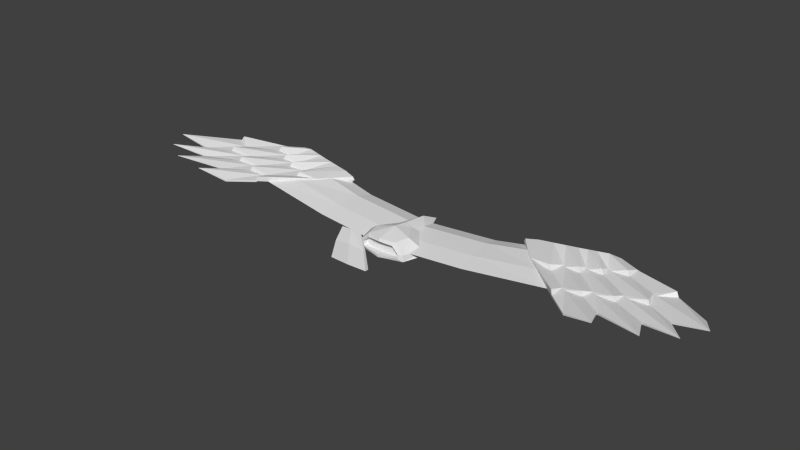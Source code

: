# Source: Glider.blend  (saved by Blender 2.76.0; exported with 4.5.12 LTS)
import bpy
from mathutils import Matrix  # noqa: F401  (used for matrix-valued properties, if any)

bpy.ops.wm.read_factory_settings(use_empty=True)
scene = bpy.context.scene
scene.name = 'Scene'

# ---- collections
col_collection_1 = bpy.data.collections.new('Collection 1'); scene.collection.children.link(col_collection_1)
col_collection_2 = bpy.data.collections.new('Collection 2'); scene.collection.children.link(col_collection_2)

# ---- world
world_world = bpy.data.worlds.new('World'); scene.world = world_world
world_world.color = (0.05088, 0.05088, 0.05088)
world_world.use_sun_shadow = False
world_world.sun_shadow_jitter_overblur = 0.0
world_world.cycles.sampling_method = 'MANUAL'
world_world.cycles.sample_map_resolution = 256

# ---- meshes
me_plane = bpy.data.meshes.new('Plane')
me_plane.from_pydata([(1.379, -0.5365, -0.1146), (1.247, 0.5001, -0.1146), (0.0, -0.6143, -0.1901), (0.0, 0.4442, -0.1901), (2.764, -0.3827, 3.857e-08), (1.765, 0.5763, -0.04915), (1.335, -0.1909, -0.06072), (1.284, 0.2119, -0.03696), (0.0, -0.2615, -0.1362), (0.0, 0.1499, -0.1125), (2.373, -0.07341, 0.03624), (1.961, 0.3112, 0.04459)], [], [(9, 7, 1, 3), (6, 0, 4, 10), (1, 7, 11, 5), (7, 6, 10, 11), (2, 0, 6, 8), (8, 6, 7, 9), (2, 3, 1, 0), (5, 4, 0, 1)])
me_plane.use_remesh_preserve_volume = False
me_plane.use_remesh_preserve_attributes = False
me_plane.use_mirror_vertex_groups = False
me_plane.update()
me_plane_003 = bpy.data.meshes.new('Plane.003')
me_plane_003.from_pydata([(-7.005e-09, -0.0454, -0.0009966), (0.2657, -0.013, 0.2928), (5.491e-08, 0.05411, 0.3095), (0.2057, 0.04467, 0.2901), (3.974e-08, -0.06269, 0.3259), (0.2693, -0.05219, 0.2976), (0.3266, -0.02456, -0.001815), (1.112e-08, 0.09204, -0.0184), (0.2193, 0.07848, -0.006725), (-1.548e-08, -0.1133, 0.01083), (0.333, -0.09457, 0.006639), (0.1773, -0.002147, 0.5325), (8.077e-08, -0.005344, 0.5403)], [], [(4, 9, 10, 5), (3, 8, 7, 2), (0, 7, 8, 6), (6, 10, 9, 0), (1, 6, 8, 3), (5, 10, 6, 1), (2, 12, 11, 3), (3, 11, 1), (5, 11, 12, 4), (1, 11, 5)])
me_plane_003.use_remesh_preserve_volume = False
me_plane_003.use_remesh_preserve_attributes = False
me_plane_003.use_mirror_vertex_groups = False
me_plane_003.update()
me_plane_002 = bpy.data.meshes.new('Plane.002')
me_plane_002.from_pydata([(0.4176, -0.6931, 0.02831), (0.5596, -0.3501, 0.0001823), (0.0, -0.643, 0.002988), (0.0, 0.647, 0.0), (0.2558, -0.6856, 0.1838), (0.3142, -0.4342, 0.188), (0.0, -0.738, 0.1941), (0.0, 0.3171, 0.1644), (0.0, -0.3739, 0.2643), (0.0, -0.338, -0.07607), (0.0, -0.7821, -0.1056), (0.4273, -0.7058, -0.07733), (0.5409, -0.4641, -0.05647), (0.0, -0.4521, -0.1327), (0.239, 0.0949, 9.117e-05), (0.1163, -0.1121, 0.1762), (0.0, -0.1096, 0.2197), (0.0, 0.05608, -0.04219), (0.3387, -0.7251, 0.02973), (0.0, -0.7549, 0.1496), (0.2314, -0.7202, 0.1328), (0.0, -0.7841, -0.05904), (0.3451, -0.7336, -0.04028), (0.3266, -0.6422, 0.02382), (0.0, -0.6256, 0.1404), (0.2193, -0.6372, 0.1269), (0.0, -0.6548, -0.06495), (0.333, -0.6506, -0.04619)], [], [(9, 1, 12, 13), (16, 15, 7), (0, 1, 5, 4), (14, 3, 7, 15), (10, 11, 22, 21), (4, 5, 8), (6, 4, 8), (9, 17, 14, 1), (0, 4, 20, 18), (13, 12, 11), (10, 13, 11), (1, 0, 11, 12), (1, 14, 15, 5), (8, 5, 15, 16), (17, 3, 14), (21, 22, 27, 26), (20, 19, 24, 25), (11, 0, 18, 22), (4, 6, 19, 20), (2, 23, 25, 24), (23, 2, 26, 27), (18, 20, 25, 23), (22, 18, 23, 27)])
me_plane_002.use_remesh_preserve_volume = False
me_plane_002.use_remesh_preserve_attributes = False
me_plane_002.use_mirror_vertex_groups = False
me_plane_002.update()
me_plane_001 = bpy.data.meshes.new('Plane.001')
me_plane_001.from_pydata([(2.068, 0.2013, 0.0241), (3.466, 0.8594, 0.006369), (1.722, 0.6203, 0.01466), (3.15, 0.9458, 0.0447), (2.856, 0.4821, -0.009328), (2.524, 0.8058, 0.06032), (3.119, 0.6397, -0.002552), (2.792, 0.8735, 0.0672), (2.154, 0.7217, 0.05079), (2.566, 0.3522, -0.01681), (1.924, 0.6706, 0.04486), (2.479, 0.1246, 0.05916), (2.833, 0.3197, 0.06826), (2.339, 0.7637, 0.05556), (2.658, 0.8396, 0.06376), (3.117, 0.4634, 0.07557), (3.421, 0.6402, 0.08342), (2.97, 0.9186, 0.07179), (2.868, -0.4601, 0.06269), (4.239, 0.5265, 0.09799), (3.629, -0.1028, 0.08229), (4.045, 0.0928, 0.09298), (3.22, -0.2422, 0.07175), (2.904, -0.2178, -0.008092), (3.296, -0.06549, 0.001987), (3.675, 0.1068, 0.01175), (3.956, 0.3929, 0.01898), (3.276, -0.7973, 0.001471), (4.849, 0.1699, 0.04199), (4.202, -0.3691, 0.02531), (4.489, -0.1307, 0.0327), (3.616, -0.5085, 0.01024), (3.78, -0.9321, 0.1198), (4.415, -0.8359, 0.1361), (4.842, -0.578, 0.1471), (5.056, -0.1873, 0.1526), (3.16, 0.437, -0.001551), (2.914, 0.4388, -0.007818), (3.188, 0.5991, -0.000751), (2.869, 0.2911, -0.009044), (2.614, 0.3082, -0.01552), (2.513, 0.09922, -0.01822), (2.127, 0.1523, 0.02566), (3.523, 0.8347, 0.00788), (3.463, 0.6218, 0.006252), (3.668, -0.1201, 0.01161), (3.751, 0.06233, 0.01366), (2.899, -0.4819, -0.008192), (2.965, -0.2631, -0.006573), (4.075, 0.0783, 0.02208), (4.027, 0.3552, 0.02079), (4.28, 0.5034, 0.02737), (3.247, -0.2595, 0.000773), (3.369, -0.1155, 0.003824), (2.07, 0.2013, -0.07477), (3.467, 0.8594, -0.02501), (1.742, 0.6133, -0.09626), (3.152, 0.9216, -0.05996), (2.857, 0.4821, -0.04071), (2.528, 0.8058, -0.07602), (3.12, 0.6397, -0.03393), (2.795, 0.8735, -0.06914), (2.158, 0.7217, -0.08555), (2.567, 0.3522, -0.04819), (1.928, 0.6706, -0.09148), (2.481, 0.1246, -0.02693), (2.835, 0.3197, -0.01783), (2.343, 0.7637, -0.08078), (2.662, 0.8396, -0.07258), (3.119, 0.4634, -0.01051), (3.424, 0.6402, -0.002665), (2.974, 0.9186, -0.06455), (2.87, -0.4601, -0.02297), (4.241, 0.5265, 0.01644), (3.631, -0.1028, 0.0007407), (4.047, 0.0928, 0.01143), (3.222, -0.2422, -0.009798), (2.905, -0.2178, -0.03947), (3.297, -0.06549, -0.02939), (3.676, 0.1068, -0.01964), (3.957, 0.3929, -0.0124), (3.277, -0.7973, -0.02991), (4.85, 0.1699, 0.01061), (4.202, -0.3691, -0.006072), (4.489, -0.1307, 0.001317), (3.617, -0.5085, -0.02114), (3.78, -0.9321, 0.1127), (4.415, -0.8359, 0.129), (4.842, -0.578, 0.14), (5.056, -0.1873, 0.1455), (3.161, 0.437, -0.03291), (2.915, 0.4388, -0.03922), (3.189, 0.5991, -0.03215), (2.87, 0.2911, -0.0404), (2.615, 0.3082, -0.04693), (2.513, 0.09922, -0.04957), (2.129, 0.1523, -0.0672), (3.524, 0.8347, -0.02352), (3.464, 0.6218, -0.0251), (3.669, -0.1201, -0.0198), (3.751, 0.06233, -0.01769), (2.9, -0.4819, -0.0396), (2.966, -0.2631, -0.03793), (4.076, 0.0783, -0.009319), (4.028, 0.3552, -0.01057), (4.281, 0.5034, -0.004036), (3.248, -0.2595, -0.03063), (3.369, -0.1155, -0.02753), (3.151, 0.9757, 0.005567), (1.697, 0.6315, -0.03991), (1.914, 0.7192, -0.02126), (2.144, 0.7702, -0.01533), (2.329, 0.8123, -0.01057), (2.514, 0.8544, -0.005801), (2.648, 0.8882, -0.002361), (2.781, 0.922, 0.00108), (2.959, 0.9672, 0.005671)], [], [(16, 1, 3, 17), (12, 4, 5, 13), (15, 6, 7, 14), (11, 9, 8, 10), (0, 11, 10, 2), (9, 12, 13, 8), (4, 15, 14, 5), (6, 16, 17, 7), (36, 37, 20, 25), (38, 36, 25, 21), (39, 40, 22, 24), (41, 42, 18, 23), (43, 44, 26, 19), (37, 39, 24, 20), (44, 38, 21, 26), (40, 41, 23, 22), (46, 45, 29, 34), (48, 47, 27, 32), (49, 46, 34, 30), (51, 50, 35, 28), (50, 49, 30, 35), (53, 52, 31, 33), (52, 48, 32, 31), (45, 53, 33, 29), (9, 11, 41, 40), (16, 6, 38, 44), (4, 12, 39, 37), (1, 16, 44, 43), (11, 0, 42, 41), (12, 9, 40, 39), (6, 15, 36, 38), (15, 4, 37, 36), (20, 24, 53, 45), (22, 23, 48, 52), (24, 22, 52, 53), (26, 21, 49, 50), (19, 26, 50, 51), (21, 25, 46, 49), (23, 18, 47, 48), (25, 20, 45, 46), (70, 71, 57, 55), (66, 67, 59, 58), (69, 68, 61, 60), (65, 64, 62, 63), (54, 56, 64, 65), (63, 62, 67, 66), (58, 59, 68, 69), (60, 61, 71, 70), (90, 79, 74, 91), (92, 75, 79, 90), (93, 78, 76, 94), (95, 77, 72, 96), (97, 73, 80, 98), (91, 74, 78, 93), (98, 80, 75, 92), (94, 76, 77, 95), (100, 88, 83, 99), (102, 86, 81, 101), (103, 84, 88, 100), (105, 82, 89, 104), (104, 89, 84, 103), (107, 87, 85, 106), (106, 85, 86, 102), (99, 83, 87, 107), (63, 94, 95, 65), (70, 98, 92, 60), (58, 91, 93, 66), (55, 97, 98, 70), (65, 95, 96, 54), (66, 93, 94, 63), (60, 92, 90, 69), (69, 90, 91, 58), (74, 99, 107, 78), (76, 106, 102, 77), (78, 107, 106, 76), (80, 104, 103, 75), (73, 105, 104, 80), (75, 103, 100, 79), (77, 102, 101, 72), (79, 100, 99, 74), (27, 47, 101, 81), (47, 18, 72, 101), (18, 42, 96, 72), (42, 0, 54, 96), (0, 2, 109), (109, 110, 64, 56), (110, 111, 62, 64), (111, 112, 67, 62), (112, 113, 59, 67), (113, 114, 68, 59), (114, 115, 61, 68), (115, 116, 71, 61), (116, 108, 57, 71), (1, 55, 57, 108), (1, 43, 97, 55), (43, 19, 73, 97), (19, 51, 105, 73), (51, 28, 82, 105), (32, 27, 81, 86), (31, 32, 86, 85), (33, 31, 85, 87), (29, 33, 87, 83), (34, 29, 83, 88), (30, 34, 88, 84), (35, 30, 84, 89), (28, 35, 89, 82), (3, 1, 108), (54, 0, 109, 56), (7, 17, 116, 115), (14, 7, 115, 114), (5, 14, 114, 113), (13, 5, 113, 112), (8, 13, 112, 111), (10, 8, 111, 110), (17, 3, 108, 116), (2, 10, 110, 109)])
me_plane_001.use_remesh_preserve_volume = False
me_plane_001.use_remesh_preserve_attributes = False
me_plane_001.use_mirror_vertex_groups = False
me_plane_001.update()

# ---- objects
ob_wing = bpy.data.objects.new('Wing', me_plane)
ob_plane_001 = bpy.data.objects.new('Plane.001', me_plane_003)
ob_plane = bpy.data.objects.new('Plane', me_plane_002)
ob_feathers = bpy.data.objects.new('Feathers', me_plane_001)

# ---- transforms, parenting, visibility, modifiers, constraints
ob_wing.location = (0.0, 0.0, 0.0)
ob_wing.lineart.crease_threshold = 0.0
_m = ob_wing.modifiers.new('Mirror', 'MIRROR')
ob_plane_001.location = (0.0, -1.343, -0.1464)
ob_plane_001.lineart.crease_threshold = 0.0
_m = ob_plane_001.modifiers.new('Mirror', 'MIRROR')
_m.use_clip = True
ob_plane.location = (0.0, 0.0, -0.194)
ob_plane.lineart.crease_threshold = 0.0
_m = ob_plane.modifiers.new('Mirror', 'MIRROR')
_m.use_clip = True
ob_feathers.location = (0.0, -0.03468, 0.0257)
ob_feathers.lineart.crease_threshold = 0.0
_m = ob_feathers.modifiers.new('Mirror', 'MIRROR')

# ---- collection membership
col_collection_1.objects.link(ob_wing)
col_collection_2.objects.link(ob_plane_001)
col_collection_2.objects.link(ob_plane)
col_collection_2.objects.link(ob_feathers)

# ---- scene / render settings (as saved in the file)
scene.frame_start = 1; scene.frame_end = 250; scene.frame_set(1)
scene.render.engine = 'BLENDER_EEVEE_NEXT'
scene.render.resolution_percentage = 50
scene.render.dither_intensity = 0.0
scene.cycles.use_denoising = False
scene.cycles.samples = 10
scene.cycles.sampling_pattern = 'TABULATED_SOBOL'
scene.cycles.light_sampling_threshold = 0.0
scene.cycles.use_adaptive_sampling = False
scene.cycles.use_light_tree = False
scene.cycles.blur_glossy = 0.0
scene.cycles.pixel_filter_type = 'GAUSSIAN'
scene.cycles.sample_clamp_indirect = 0.0
scene.view_settings.view_transform = 'Standard'
bpy.context.view_layer.update()

# ---- added for rendering (the .blend has no active camera and no usable light): camera, sun
cam_auto = bpy.data.cameras.new('AutoCamera')
cam_auto.lens = 50.0
cam_auto.sensor_width = 36.0
cam_auto.clip_end = 1000.0
ob_auto_camera = bpy.data.objects.new('AutoCamera', cam_auto)
scene.collection.objects.link(ob_auto_camera)
ob_auto_camera.location = (9.63875, -11.8242, 7.74458)
ob_auto_camera.rotation_euler = (1.09748, -7.21219e-08, 0.694738)
scene.camera = ob_auto_camera
light_auto_sun = bpy.data.lights.new('AutoSun', 'SUN')
light_auto_sun.energy = 3.0
light_auto_sun.angle = 0.0523599
ob_auto_sun = bpy.data.objects.new('AutoSun', light_auto_sun)
scene.collection.objects.link(ob_auto_sun)
ob_auto_sun.rotation_euler = (0.872665, 0.174533, 0.523599)
bpy.context.view_layer.update()
